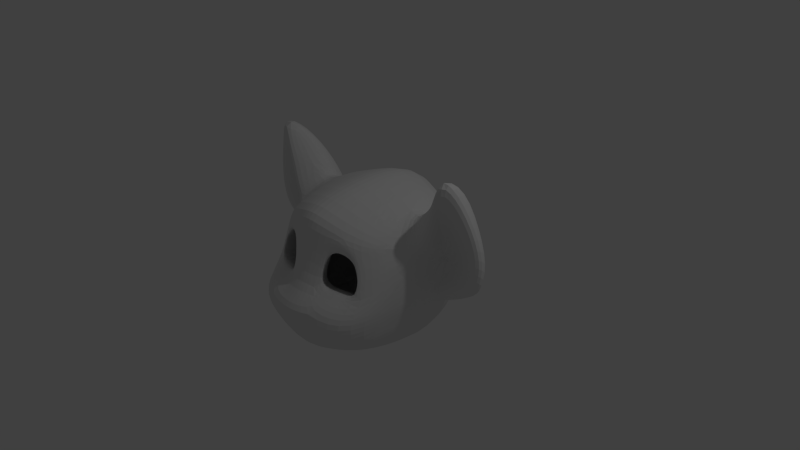 # Source: novo-gato.blend  (saved by Blender 2.69.0; exported with 4.5.12 LTS)
import bpy
from mathutils import Matrix  # noqa: F401  (used for matrix-valued properties, if any)

bpy.ops.wm.read_factory_settings(use_empty=True)
scene = bpy.context.scene
scene.name = 'Scene'

# ---- collections
col_collection_1 = bpy.data.collections.new('Collection 1'); scene.collection.children.link(col_collection_1)

# ---- materials (node trees are filled in below, after node groups)
mat_material = bpy.data.materials.new('Material')
mat_material.alpha_threshold = 0.0
mat_material.use_transparent_shadow = False
mat_material.roughness = 0.5
mat_material.line_color = (0.0, 0.0, 0.0, 1.0)

# ---- material node trees

# ---- world
world_world = bpy.data.worlds.new('World'); scene.world = world_world
world_world.color = (0.05088, 0.05088, 0.05088)
world_world.use_sun_shadow = False
world_world.sun_shadow_jitter_overblur = 0.0
world_world.cycles.sampling_method = 'MANUAL'
world_world.cycles.sample_map_resolution = 256

# ---- cameras
cam_camera = bpy.data.cameras.new('Camera')
cam_camera.clip_end = 100.0
cam_camera.lens = 35.0
cam_camera.sensor_width = 32.0
cam_camera.sensor_height = 18.0
cam_camera.ortho_scale = 7.314
cam_camera.dof.focus_distance = 0.0
cam_camera.dof.aperture_fstop = 128.0

# ---- lights
light_lamp = bpy.data.lights.new('Lamp', 'POINT')
light_lamp.transmission_factor = 0.0
light_lamp.cutoff_distance = 30.0
light_lamp.energy = 100.0
light_lamp.shadow_buffer_clip_start = 1.001
light_lamp.shadow_soft_size = 0.1
light_lamp.shadow_maximum_resolution = 0.006
light_lamp.use_absolute_resolution = True
light_lamp.cycles.use_multiple_importance_sampling = False

# ---- meshes
me_cube = bpy.data.meshes.new('Cube')
me_cube.from_pydata([(-0.7615, -0.7422, -0.8321), (-0.7615, 0.7615, -0.7615), (-0.6652, -0.7615, 0.7347), (-0.7615, 0.7615, 0.7615), (1.79e-07, 1.001, -1.001), (-5.962e-08, -0.9814, -1.071), (-0.9066, 0.01925, -0.9772), (-0.813, -0.9095, -0.06684), (-0.9095, 0.9095, 0.0), (2.684e-07, 1.001, 1.001), (-5.07e-07, -1.001, 1.001), (-0.6904, -0.001238, 0.944), (7.517e-08, 0.01925, -1.245), (-1.348e-07, -2.052e-07, 1.174), (-3.447e-07, -1.174, 0.0), (2.851e-07, 1.174, 0.0), (-1.061, -0.2035, -0.07327), (-1.048, 0.3547, -0.1325), (-0.8971, -0.3769, 0.5418), (-0.8971, 0.3662, 0.5099), (-1.146, 3.015e-07, -0.2485), (-1.04, -0.4993, 0.2378), (-1.05, 0.4501, 0.1898), (-1.406, -0.2678, 1.689), (-1.126, -0.3151, 0.7039), (-1.083, -0.3339, 0.5474), (-1.239, 0.3726, 0.1551), (-1.207, 3.017e-07, -0.2341), (-1.232, 0.2839, -0.0405), (-1.236, 0.2693, 1.128), (-1.707, 0.1727, 0.1152), (-1.68, -0.01364, -0.01347), (-0.8536, -0.001238, 0.9096), (-0.8535, -0.001238, 0.9096), (-0.9497, 0.4198, 0.6753), (-1.744, 0.2888, 0.4345), (-1.114, 0.4802, 0.446), (-1.497, 0.239, 1.249), (-0.9768, 0.4098, 0.3436), (-1.894, -0.01577, 0.2871), (-1.916, -0.01624, 0.7619), (-1.659, -0.1309, 1.39), (-1.101, 0.1002, 1.191), (-1.254, -0.2673, 1.103), (-1.402, -0.2655, 1.267), (-1.226, -0.2952, 0.6491), (-1.574, -0.106, 0.1991), (-1.708, -0.1074, 0.3876), (-1.722, -0.1077, 0.6855), (-1.561, -0.1796, 1.079), (-1.307, -0.2651, 0.8994), (-1.177, -0.1485, -0.07625), (-1.151, 0.1952, 0.327), (-2.682e-07, -1.497, -0.1275), (-0.8412, -1.24, -0.3039), (-0.9238, -0.4587, -0.388), (-0.8097, -1.11, -0.5657), (-2e-07, -1.393, -0.5333), (-4.68e-07, -1.042, 0.7605), (-0.7037, -0.8, 0.5262), (-0.3132, -0.9441, 0.9044), (-0.1647, -0.9297, -1.02), (-0.3125, -0.0002808, 1.089), (-0.1653, 0.01925, -1.196), (-0.1608, -1.122, -0.01322), (-0.2324, -0.9879, 0.6744), (-0.3039, -1.336, -0.5398), (-0.3136, -1.448, -0.1316), (-0.2143, 0.9333, 0.9333), (-0.1805, 0.944, -0.944), (-0.195, 1.117, 0.0), (-0.7027, -0.9242, 0.03553), (-0.6253, -0.8493, 0.3924), (-0.2564, -1.069, 0.07222), (-0.3182, -0.9778, 0.4577), (-0.4753, -0.9982, 0.05422), (-0.4596, -0.9163, 0.4943), (-0.2703, -1.024, 0.2667), (-0.7074, -0.6878, -0.08734), (-0.6925, -0.8856, 0.25), (-0.4973, -1.107, 0.01712), (-0.7139, -0.7856, -0.03938), (-0.6163, -0.691, 0.4109), (-0.1508, -0.9689, 0.006916), (-0.2288, -0.8532, 0.4933), (-0.427, -0.879, -0.01579), (-0.4072, -0.7756, 0.5394), (-0.1684, -0.9116, 0.2523), (-0.701, -0.7368, 0.2312), (-0.6002, -0.584, 0.4072), (-0.08896, -0.8892, -0.03649), (-0.1747, -0.7621, 0.4977), (-0.3924, -0.7904, -0.06143), (-0.3706, -0.6769, 0.5484), (-0.1083, -0.8262, 0.233), (-0.4937, -0.8915, 0.6611), (-0.6933, -0.6343, 0.2099)], [], [(63, 61, 0, 6), (62, 11, 2, 60), (64, 65, 74, 77, 73), (3, 8, 22, 38, 19), (70, 69, 1, 8), (69, 63, 6, 1), (68, 3, 11, 62), (61, 66, 56, 0), (0, 56, 55), (8, 1, 17, 22), (23, 43, 42), (68, 70, 8, 3), (6, 0, 55, 16, 20), (7, 59, 18, 21), (23, 42, 29), (1, 6, 20, 17), (22, 17, 28, 26), (35, 30, 39, 40), (37, 23, 29), (38, 36, 34, 19), (28, 27, 31, 30), (32, 33, 11, 19, 34), (24, 18, 11, 33), (11, 3, 19), (2, 11, 18), (35, 37, 36, 26), (35, 26, 28, 30), (22, 26, 36, 38), (17, 20, 27, 28), (37, 35, 40, 41), (23, 37, 41), (39, 30, 31), (36, 37, 29, 34), (43, 24, 33, 32, 42), (42, 32, 34, 29), (23, 41, 49, 44), (40, 39, 47, 48), (24, 43, 50, 45), (41, 40, 48, 49), (43, 23, 44, 50), (39, 31, 46, 47), (18, 24, 45, 25), (27, 51, 46, 31), (16, 51, 27, 20), (18, 25, 21), (49, 48, 52), (21, 25, 52), (47, 46, 52), (51, 16, 52), (50, 44, 52), (25, 45, 52), (46, 51, 52), (45, 50, 52), (48, 47, 52), (44, 49, 52), (16, 21, 52), (54, 67, 80, 7), (54, 7, 21, 16), (66, 67, 54, 56), (56, 54, 16, 55), (59, 2, 18), (65, 60, 2, 59, 95), (12, 5, 61, 63), (13, 62, 60, 10), (14, 58, 65, 64), (53, 14, 64, 67), (5, 57, 66, 61), (57, 53, 67, 66), (58, 10, 60, 65), (15, 4, 69, 70), (4, 12, 63, 69), (9, 15, 70, 68), (9, 68, 62, 13), (73, 77, 87, 83), (65, 95, 76, 74), (59, 7, 71, 79, 72), (7, 80, 75, 71), (75, 73, 83, 85), (72, 79, 88, 82), (74, 76, 86, 84), (67, 64, 80), (80, 64, 73, 75), (85, 83, 90, 92), (82, 88, 96, 89), (81, 85, 92, 78), (84, 86, 93, 91), (76, 72, 82, 86), (77, 74, 84, 87), (79, 71, 81, 88), (71, 75, 85, 81), (95, 59, 72, 76), (83, 87, 94, 90), (87, 84, 91, 94), (86, 82, 89, 93), (88, 81, 78, 96)])
me_cube.materials.append(mat_material)
me_cube.use_remesh_preserve_volume = False
me_cube.use_remesh_preserve_attributes = False
me_cube.use_mirror_vertex_groups = False
me_cube.update()

# ---- objects
ob_cube = bpy.data.objects.new('Cube', me_cube)
ob_lamp = bpy.data.objects.new('Lamp', light_lamp)
ob_camera = bpy.data.objects.new('Camera', cam_camera)

# ---- transforms, parenting, visibility, modifiers, constraints
ob_cube.location = (0.0, 0.0, 0.0)
ob_cube.lock_rotations_4d = False
ob_cube.empty_display_type = 'ARROWS'
ob_cube.lineart.crease_threshold = 0.0
_m = ob_cube.modifiers.new('Mirror', 'MIRROR')
_m = ob_cube.modifiers.new('Subsurf', 'SUBSURF')
_m.uv_smooth = 'PRESERVE_CORNERS'
_m.quality = 2
_m.levels = 3
_m.show_only_control_edges = False
ob_lamp.location = (4.076, 1.005, 5.904)
ob_lamp.rotation_euler = (0.6503, 0.05522, 1.866)
ob_lamp.lock_rotations_4d = False
ob_lamp.empty_display_type = 'ARROWS'
ob_lamp.color = (0.0, 0.0, 0.0, 0.0)
ob_lamp.lineart.crease_threshold = 0.0
ob_camera.location = (7.481, -6.508, 5.344)
ob_camera.rotation_euler = (1.109, 0.01082, 0.8149)
ob_camera.lock_rotations_4d = False
ob_camera.empty_display_type = 'ARROWS'
ob_camera.color = (0.0, 0.0, 0.0, 0.0)
ob_camera.display_type = 'WIRE'
ob_camera.lineart.crease_threshold = 0.0

# ---- collection membership
col_collection_1.objects.link(ob_cube)
col_collection_1.objects.link(ob_lamp)
col_collection_1.objects.link(ob_camera)

# ---- scene / render settings (as saved in the file)
scene.camera = ob_camera
scene.frame_start = 1; scene.frame_end = 250; scene.frame_set(1)
scene.render.engine = 'BLENDER_EEVEE_NEXT'
scene.render.image_settings.compression = 90
scene.render.resolution_percentage = 50
scene.render.dither_intensity = 0.0
scene.cycles.use_denoising = False
scene.cycles.samples = 10
scene.cycles.sampling_pattern = 'TABULATED_SOBOL'
scene.cycles.light_sampling_threshold = 0.0
scene.cycles.use_adaptive_sampling = False
scene.cycles.use_light_tree = False
scene.cycles.blur_glossy = 0.0
scene.cycles.volume_bounces = 1
scene.cycles.pixel_filter_type = 'GAUSSIAN'
scene.cycles.sample_clamp_indirect = 0.0
scene.view_settings.view_transform = 'Standard'
bpy.context.view_layer.update()
